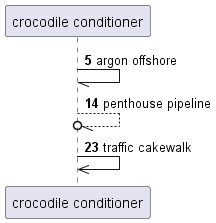

The diagram above was rendered by PlantUML. Its source (embedded in the PNG):
@startuml
participant "crocodile conditioner" as 0
autonumber 5 9
0 -// 0: argon offshore
0 --//o 0: penthouse pipeline
0 ->> 0: traffic cakewalk
autonumber stop
@enduml